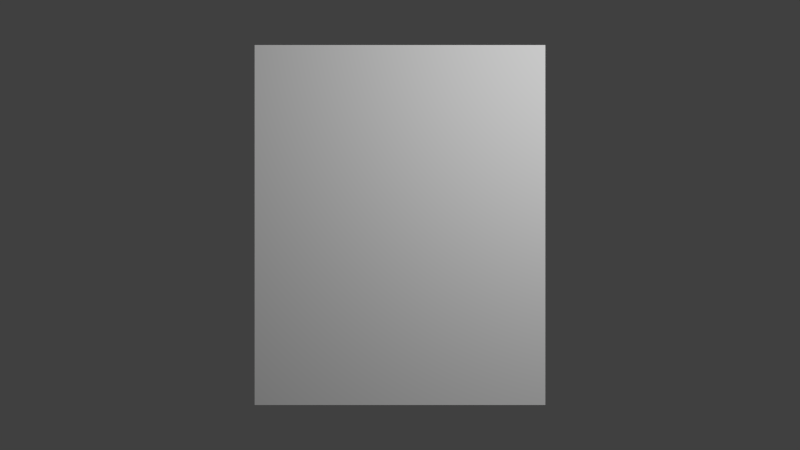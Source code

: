 # Source: book_lod2.blend  (saved by Blender 2.68.0; exported with 4.5.12 LTS)
import bpy
from mathutils import Matrix  # noqa: F401  (used for matrix-valued properties, if any)

bpy.ops.wm.read_factory_settings(use_empty=True)
scene = bpy.context.scene
scene.name = 'Scene'

# ---- collections
col_collection_1 = bpy.data.collections.new('Collection 1'); scene.collection.children.link(col_collection_1)

# ---- world
world_world = bpy.data.worlds.new('World'); scene.world = world_world
world_world.color = (0.05088, 0.05088, 0.05088)
world_world.use_sun_shadow = False
world_world.sun_shadow_jitter_overblur = 0.0
world_world.cycles.sampling_method = 'MANUAL'
world_world.cycles.sample_map_resolution = 256

# ---- cameras
cam_camera_001 = bpy.data.cameras.new('Camera.001')
cam_camera_001.clip_end = 100.0
cam_camera_001.lens = 35.0
cam_camera_001.sensor_width = 32.0
cam_camera_001.sensor_height = 18.0
cam_camera_001.dof.focus_distance = 0.0
cam_camera_001.dof.aperture_fstop = 128.0

# ---- lights
light_point = bpy.data.lights.new('Point', 'POINT')
light_point.transmission_factor = 0.0
light_point.energy = 100.0
light_point.shadow_buffer_clip_start = 0.5
light_point.shadow_soft_size = 0.1
light_point.shadow_maximum_resolution = 0.006
light_point.use_absolute_resolution = True
light_point.cycles.use_multiple_importance_sampling = False

# ---- meshes
me_cube_001 = bpy.data.meshes.new('Cube.001')
me_cube_001.from_pydata([(-1.0, -1.0, -1.0), (-1.0, 1.0, -1.0), (1.0, 1.0, -1.0), (1.0, -1.0, -1.0), (-1.0, -1.0, 1.0), (-1.0, 1.0, 1.0), (1.0, 1.0, 1.0), (1.0, -1.0, 1.0)], [], [(4, 5, 1, 0), (5, 6, 2, 1), (6, 7, 3, 2), (7, 4, 0, 3), (0, 1, 2, 3), (7, 6, 5, 4)])
_ca = me_cube_001.color_attributes.new('Col', 'BYTE_COLOR', 'CORNER')
_ca.data.foreach_set('color', [0.1779, 0.1946, 0.4072, 1.0, 0.1779, 0.1946, 0.4072, 1.0, 0.2747, 0.2961, 0.4969, 1.0, 0.1779, 0.1946, 0.4072, 1.0, 0.1779, 0.1946, 0.4072, 1.0, 0.1779, 0.1946, 0.4072, 1.0, 0.1779, 0.1946, 0.4072, 1.0, 0.1779, 0.1946, 0.4072, 1.0, 0.1779, 0.1946, 0.4072, 1.0, 0.1779, 0.1946, 0.4072, 1.0, 0.1779, 0.1946, 0.4072, 1.0, 0.1779, 0.1946, 0.4072, 1.0, 0.1779, 0.1946, 0.4072, 1.0, 0.1779, 0.1946, 0.4072, 1.0, 0.1779, 0.1946, 0.4072, 1.0, 0.1779, 0.1946, 0.4072, 1.0, 0.1779, 0.1946, 0.4072, 1.0, 0.1981, 0.2159, 0.4342, 1.0, 0.1779, 0.1946, 0.4072, 1.0, 0.1779, 0.1946, 0.4072, 1.0, 0.1779, 0.1946, 0.4072, 1.0, 0.1779, 0.1946, 0.4072, 1.0, 0.1779, 0.1946, 0.4072, 1.0, 0.1779, 0.1946, 0.4072, 1.0])
me_cube_001.use_remesh_preserve_volume = False
me_cube_001.use_remesh_preserve_attributes = False
me_cube_001.use_mirror_vertex_groups = False
me_cube_001.update()

# ---- objects
ob_cube_001 = bpy.data.objects.new('Cube.001', me_cube_001)
ob_point = bpy.data.objects.new('Point', light_point)
ob_camera_001 = bpy.data.objects.new('Camera.001', cam_camera_001)

# ---- transforms, parenting, visibility, modifiers, constraints
ob_cube_001.location = (0.0, 0.0, 0.0)
ob_cube_001.scale = (0.6421, 0.7951, 0.1347)
ob_cube_001.lineart.crease_threshold = 0.0
ob_point.location = (1.0, 1.0, 2.0)
ob_point.lineart.crease_threshold = 0.0
ob_camera_001.location = (0.0, 0.0, 4.0)
ob_camera_001.lineart.crease_threshold = 0.0

# ---- collection membership
col_collection_1.objects.link(ob_cube_001)
col_collection_1.objects.link(ob_point)
col_collection_1.objects.link(ob_camera_001)

# ---- scene / render settings (as saved in the file)
scene.camera = ob_camera_001
scene.frame_start = 1; scene.frame_end = 250; scene.frame_set(1)
scene.render.engine = 'BLENDER_EEVEE_NEXT'
scene.render.image_settings.color_mode = 'RGB'
scene.render.image_settings.compression = 90
scene.render.resolution_percentage = 50
scene.render.dither_intensity = 0.0
scene.cycles.use_denoising = False
scene.cycles.samples = 10
scene.cycles.sampling_pattern = 'TABULATED_SOBOL'
scene.cycles.light_sampling_threshold = 0.0
scene.cycles.use_adaptive_sampling = False
scene.cycles.use_light_tree = False
scene.cycles.blur_glossy = 0.0
scene.cycles.volume_bounces = 1
scene.cycles.pixel_filter_type = 'GAUSSIAN'
scene.cycles.sample_clamp_indirect = 0.0
scene.view_settings.view_transform = 'Standard'
bpy.context.view_layer.update()
